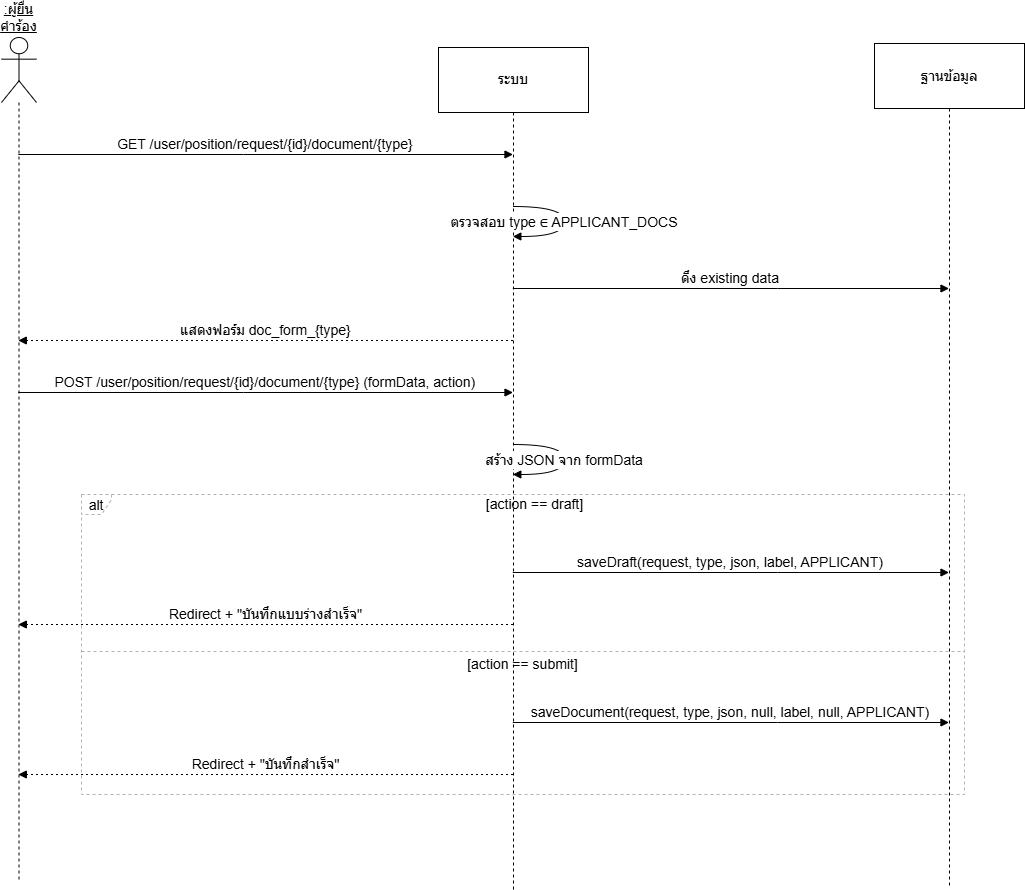

The diagram above was exported from draw.io. Its source (the exported page's mxGraphModel, read from the mxfile embedded in the PNG):
<mxGraphModel dx="1678" dy="1274" grid="0" gridSize="10" guides="1" tooltips="1" connect="1" arrows="1" fold="1" page="0" pageScale="1" pageWidth="850" pageHeight="1100" math="0" shadow="0">
  <root>
    <mxCell id="0" />
    <mxCell id="1" parent="0" />
    <mxCell id="Fz_sN-jH3tawwvE2YJSh-1" parent="1" style="shape=umlLifeline;perimeter=lifelinePerimeter;whiteSpace=wrap;container=1;dropTarget=0;collapsible=0;recursiveResize=0;outlineConnect=0;portConstraint=eastwest;newEdgeStyle={&quot;edgeStyle&quot;:&quot;elbowEdgeStyle&quot;,&quot;elbow&quot;:&quot;vertical&quot;,&quot;curved&quot;:0,&quot;rounded&quot;:0};participant=umlActor;verticalAlign=bottom;labelPosition=center;verticalLabelPosition=top;align=center;size=65;fontSize=14;fontStyle=4" value=":ผู้ยื่นคำร้อง" vertex="1">
      <mxGeometry height="842" width="35" x="140" y="10" as="geometry" />
    </mxCell>
    <mxCell id="Fz_sN-jH3tawwvE2YJSh-2" parent="1" style="shape=umlLifeline;perimeter=lifelinePerimeter;whiteSpace=wrap;container=1;dropTarget=0;collapsible=0;recursiveResize=0;outlineConnect=0;portConstraint=eastwest;newEdgeStyle={&quot;edgeStyle&quot;:&quot;elbowEdgeStyle&quot;,&quot;elbow&quot;:&quot;vertical&quot;,&quot;curved&quot;:0,&quot;rounded&quot;:0};size=65;fontSize=14;" value="ระบบ" vertex="1">
      <mxGeometry height="842" width="150" x="577" y="20" as="geometry" />
    </mxCell>
    <mxCell id="Fz_sN-jH3tawwvE2YJSh-3" parent="1" style="shape=umlLifeline;perimeter=lifelinePerimeter;whiteSpace=wrap;container=1;dropTarget=0;collapsible=0;recursiveResize=0;outlineConnect=0;portConstraint=eastwest;newEdgeStyle={&quot;edgeStyle&quot;:&quot;elbowEdgeStyle&quot;,&quot;elbow&quot;:&quot;vertical&quot;,&quot;curved&quot;:0,&quot;rounded&quot;:0};size=65;fontSize=14;" value="ฐานข้อมูล" vertex="1">
      <mxGeometry height="842" width="150" x="1013" y="16" as="geometry" />
    </mxCell>
    <mxCell id="Fz_sN-jH3tawwvE2YJSh-4" parent="1" style="shape=umlFrame;dashed=1;pointerEvents=0;dropTarget=0;strokeColor=#B3B3B3;height=20;width=30;fontSize=14;" value="alt" vertex="1">
      <mxGeometry height="300" width="883" x="220" y="467" as="geometry" />
    </mxCell>
    <mxCell id="Fz_sN-jH3tawwvE2YJSh-5" parent="Fz_sN-jH3tawwvE2YJSh-4" style="text;strokeColor=none;fillColor=none;align=center;verticalAlign=middle;whiteSpace=wrap;fontSize=14;" value="[action == draft]" vertex="1">
      <mxGeometry height="20" width="858.697247706422" x="24.302752293577985" as="geometry" />
    </mxCell>
    <mxCell id="Fz_sN-jH3tawwvE2YJSh-6" parent="Fz_sN-jH3tawwvE2YJSh-4" style="shape=line;dashed=1;whiteSpace=wrap;verticalAlign=top;labelPosition=center;verticalLabelPosition=middle;align=center;strokeColor=#B3B3B3;fontSize=14;" value="[action == submit]" vertex="1">
      <mxGeometry height="4" width="883" y="155" as="geometry" />
    </mxCell>
    <mxCell id="Fz_sN-jH3tawwvE2YJSh-7" edge="1" parent="1" source="Fz_sN-jH3tawwvE2YJSh-1" style="verticalAlign=bottom;edgeStyle=elbowEdgeStyle;elbow=vertical;curved=0;rounded=0;endArrow=block;fontSize=14;" target="Fz_sN-jH3tawwvE2YJSh-2" value="GET /user/position/request/{id}/document/{type}">
      <mxGeometry relative="1" as="geometry">
        <Array as="points">
          <mxPoint x="382" y="127" />
        </Array>
      </mxGeometry>
    </mxCell>
    <mxCell id="Fz_sN-jH3tawwvE2YJSh-8" edge="1" parent="1" source="Fz_sN-jH3tawwvE2YJSh-2" style="curved=1;endArrow=block;rounded=0;fontSize=14;" target="Fz_sN-jH3tawwvE2YJSh-2" value="ตรวจสอบ type ∈ APPLICANT_DOCS">
      <mxGeometry relative="1" as="geometry">
        <Array as="points">
          <mxPoint x="703" y="179" />
          <mxPoint x="703" y="209" />
        </Array>
      </mxGeometry>
    </mxCell>
    <mxCell id="Fz_sN-jH3tawwvE2YJSh-9" edge="1" parent="1" source="Fz_sN-jH3tawwvE2YJSh-2" style="verticalAlign=bottom;edgeStyle=elbowEdgeStyle;elbow=vertical;curved=0;rounded=0;endArrow=block;fontSize=14;" target="Fz_sN-jH3tawwvE2YJSh-3" value="ดึง existing data">
      <mxGeometry relative="1" as="geometry">
        <Array as="points">
          <mxPoint x="916" y="261" />
        </Array>
      </mxGeometry>
    </mxCell>
    <mxCell id="Fz_sN-jH3tawwvE2YJSh-10" edge="1" parent="1" source="Fz_sN-jH3tawwvE2YJSh-2" style="verticalAlign=bottom;edgeStyle=elbowEdgeStyle;elbow=vertical;curved=0;rounded=0;dashed=1;dashPattern=2 3;endArrow=block;fontSize=14;" target="Fz_sN-jH3tawwvE2YJSh-1" value="แสดงฟอร์ม doc_form_{type}">
      <mxGeometry relative="1" as="geometry">
        <Array as="points">
          <mxPoint x="385" y="313" />
        </Array>
      </mxGeometry>
    </mxCell>
    <mxCell id="Fz_sN-jH3tawwvE2YJSh-11" edge="1" parent="1" source="Fz_sN-jH3tawwvE2YJSh-1" style="verticalAlign=bottom;edgeStyle=elbowEdgeStyle;elbow=vertical;curved=0;rounded=0;endArrow=block;fontSize=14;" target="Fz_sN-jH3tawwvE2YJSh-2" value="POST /user/position/request/{id}/document/{type} (formData, action)">
      <mxGeometry relative="1" as="geometry">
        <Array as="points">
          <mxPoint x="382" y="365" />
        </Array>
      </mxGeometry>
    </mxCell>
    <mxCell id="Fz_sN-jH3tawwvE2YJSh-12" edge="1" parent="1" source="Fz_sN-jH3tawwvE2YJSh-2" style="curved=1;endArrow=block;rounded=0;fontSize=14;" target="Fz_sN-jH3tawwvE2YJSh-2" value="สร้าง JSON จาก formData">
      <mxGeometry relative="1" as="geometry">
        <Array as="points">
          <mxPoint x="703" y="417" />
          <mxPoint x="703" y="447" />
        </Array>
      </mxGeometry>
    </mxCell>
    <mxCell id="Fz_sN-jH3tawwvE2YJSh-13" edge="1" parent="1" source="Fz_sN-jH3tawwvE2YJSh-2" style="verticalAlign=bottom;edgeStyle=elbowEdgeStyle;elbow=vertical;curved=0;rounded=0;endArrow=block;fontSize=14;" target="Fz_sN-jH3tawwvE2YJSh-3" value="saveDraft(request, type, json, label, APPLICANT)">
      <mxGeometry relative="1" as="geometry">
        <Array as="points">
          <mxPoint x="916" y="545" />
        </Array>
      </mxGeometry>
    </mxCell>
    <mxCell id="Fz_sN-jH3tawwvE2YJSh-14" edge="1" parent="1" source="Fz_sN-jH3tawwvE2YJSh-2" style="verticalAlign=bottom;edgeStyle=elbowEdgeStyle;elbow=vertical;curved=0;rounded=0;dashed=1;dashPattern=2 3;endArrow=block;fontSize=14;" target="Fz_sN-jH3tawwvE2YJSh-1" value="Redirect + &quot;บันทึกแบบร่างสำเร็จ&quot;">
      <mxGeometry relative="1" as="geometry">
        <Array as="points">
          <mxPoint x="385" y="597" />
        </Array>
      </mxGeometry>
    </mxCell>
    <mxCell id="Fz_sN-jH3tawwvE2YJSh-15" edge="1" parent="1" source="Fz_sN-jH3tawwvE2YJSh-2" style="verticalAlign=bottom;edgeStyle=elbowEdgeStyle;elbow=vertical;curved=0;rounded=0;endArrow=block;fontSize=14;" target="Fz_sN-jH3tawwvE2YJSh-3" value="saveDocument(request, type, json, null, label, null, APPLICANT)">
      <mxGeometry relative="1" as="geometry">
        <Array as="points">
          <mxPoint x="916" y="695" />
        </Array>
      </mxGeometry>
    </mxCell>
    <mxCell id="Fz_sN-jH3tawwvE2YJSh-16" edge="1" parent="1" source="Fz_sN-jH3tawwvE2YJSh-2" style="verticalAlign=bottom;edgeStyle=elbowEdgeStyle;elbow=vertical;curved=0;rounded=0;dashed=1;dashPattern=2 3;endArrow=block;fontSize=14;" target="Fz_sN-jH3tawwvE2YJSh-1" value="Redirect + &quot;บันทึกสำเร็จ&quot;">
      <mxGeometry relative="1" as="geometry">
        <Array as="points">
          <mxPoint x="385" y="747" />
        </Array>
      </mxGeometry>
    </mxCell>
  </root>
</mxGraphModel>